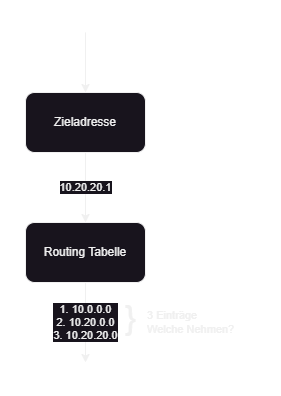

The diagram above was exported from draw.io. Its source (the exported page's mxGraphModel, read from the mxfile embedded in the PNG):
<mxGraphModel dx="1134" dy="656" grid="1" gridSize="10" guides="1" tooltips="1" connect="1" arrows="1" fold="1" page="1" pageScale="1" pageWidth="827" pageHeight="1169" math="0" shadow="0">
  <root>
    <mxCell id="0" />
    <mxCell id="1" parent="0" />
    <mxCell id="bTcHLG4zx_GYAS8XSdq6-4" value="10.20.20.1" style="edgeStyle=orthogonalEdgeStyle;rounded=0;orthogonalLoop=1;jettySize=auto;html=1;" edge="1" parent="1" source="bTcHLG4zx_GYAS8XSdq6-1" target="bTcHLG4zx_GYAS8XSdq6-2">
      <mxGeometry relative="1" as="geometry" />
    </mxCell>
    <mxCell id="bTcHLG4zx_GYAS8XSdq6-1" value="Zieladresse" style="rounded=1;whiteSpace=wrap;html=1;" vertex="1" parent="1">
      <mxGeometry x="430" y="380" width="120" height="60" as="geometry" />
    </mxCell>
    <mxCell id="bTcHLG4zx_GYAS8XSdq6-6" value="1. 10.0.0.0&lt;br&gt;2. 10.20.0.0&lt;br&gt;3. 10.20.20.0" style="edgeStyle=orthogonalEdgeStyle;rounded=0;orthogonalLoop=1;jettySize=auto;html=1;" edge="1" parent="1" source="bTcHLG4zx_GYAS8XSdq6-2">
      <mxGeometry relative="1" as="geometry">
        <mxPoint x="490" y="650" as="targetPoint" />
      </mxGeometry>
    </mxCell>
    <mxCell id="bTcHLG4zx_GYAS8XSdq6-2" value="Routing Tabelle" style="rounded=1;whiteSpace=wrap;html=1;" vertex="1" parent="1">
      <mxGeometry x="430" y="510" width="120" height="60" as="geometry" />
    </mxCell>
    <mxCell id="bTcHLG4zx_GYAS8XSdq6-7" value="&lt;font style=&quot;font-size: 33px;&quot;&gt;}&lt;/font&gt;" style="text;html=1;align=center;verticalAlign=middle;resizable=0;points=[];autosize=1;strokeColor=none;fillColor=none;" vertex="1" parent="1">
      <mxGeometry x="520" y="580" width="30" height="50" as="geometry" />
    </mxCell>
    <mxCell id="bTcHLG4zx_GYAS8XSdq6-12" value="3 Einträge&lt;br&gt;Welche Nehmen?" style="text;html=1;align=left;verticalAlign=middle;resizable=0;points=[];autosize=1;strokeColor=none;fillColor=none;fontSize=11;" vertex="1" parent="1">
      <mxGeometry x="550" y="590" width="110" height="40" as="geometry" />
    </mxCell>
    <mxCell id="bTcHLG4zx_GYAS8XSdq6-13" value="" style="endArrow=classic;html=1;rounded=0;fontSize=11;" edge="1" parent="1" target="bTcHLG4zx_GYAS8XSdq6-1">
      <mxGeometry width="50" height="50" relative="1" as="geometry">
        <mxPoint x="490" y="320" as="sourcePoint" />
        <mxPoint x="530" y="310" as="targetPoint" />
      </mxGeometry>
    </mxCell>
  </root>
</mxGraphModel>